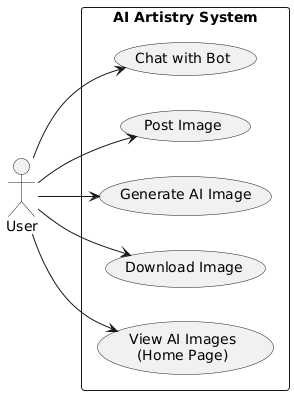

The diagram above was rendered by PlantUML. Its source (embedded in the PNG):
@startuml
left to right direction

actor "User" as U

rectangle "AI Artistry System" {
  usecase "View AI Images\n(Home Page)" as UC1
  usecase "Download Image" as UC2
  usecase "Generate AI Image" as UC3
  usecase "Post Image" as UC4
  usecase "Chat with Bot" as UC5
}

U --> UC1
U --> UC2
U --> UC3
U --> UC4
U --> UC5
@enduml